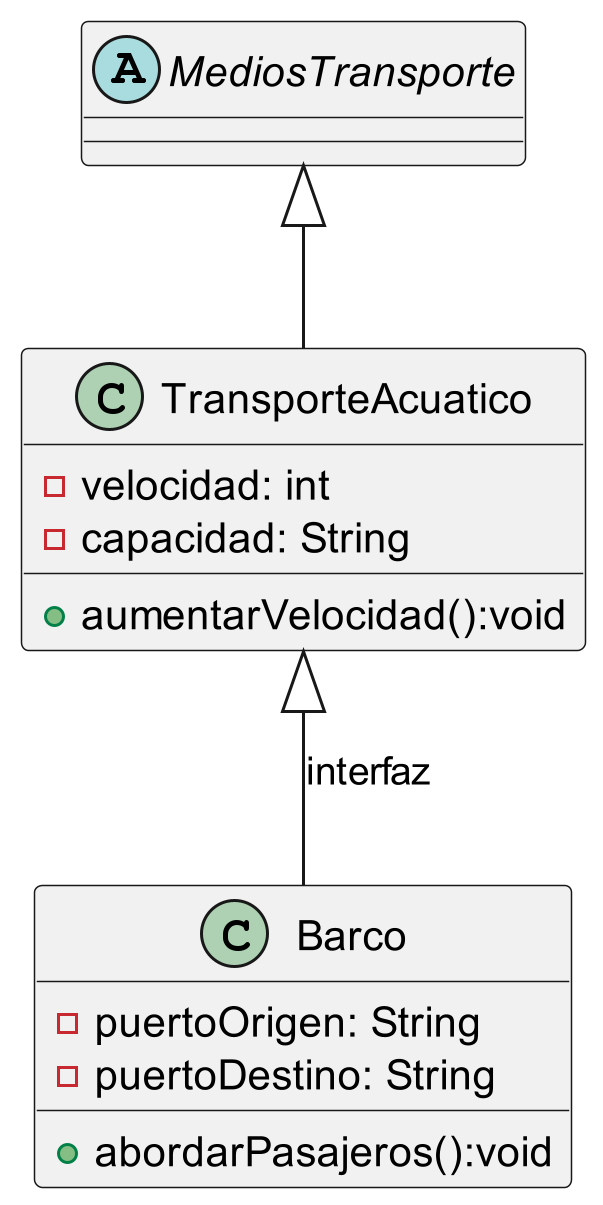

The diagram above was rendered by PlantUML. Its source (embedded in the PNG):
@startuml
scale 3

abstract class MediosTransporte{
        
}

class TransporteAcuatico{
    -velocidad: int
    -capacidad: String
    +aumentarVelocidad():void
}

class Barco{
    -puertoOrigen: String
    -puertoDestino: String
    +abordarPasajeros():void
}

MediosTransporte <|-- TransporteAcuatico
TransporteAcuatico <|-- Barco : interfaz
@enduml